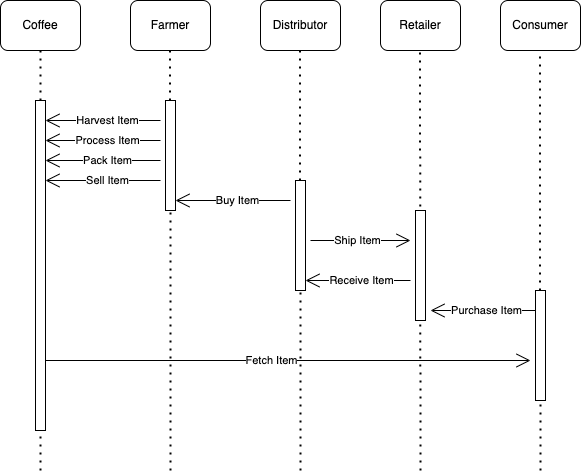

The diagram above was exported from draw.io. Its source (the exported page's mxGraphModel, read from the mxfile embedded in the PNG):
<mxGraphModel dx="1056" dy="588" grid="1" gridSize="10" guides="1" tooltips="1" connect="1" arrows="1" fold="1" page="1" pageScale="1" pageWidth="850" pageHeight="1100" math="0" shadow="0">
  <root>
    <mxCell id="0" />
    <mxCell id="1" parent="0" />
    <mxCell id="iq70i78SZwlj0_xeBmDr-1" value="Coffee" style="rounded=1;whiteSpace=wrap;html=1;" vertex="1" parent="1">
      <mxGeometry x="10" y="130" width="80" height="50" as="geometry" />
    </mxCell>
    <mxCell id="iq70i78SZwlj0_xeBmDr-2" value="Farmer" style="rounded=1;whiteSpace=wrap;html=1;" vertex="1" parent="1">
      <mxGeometry x="140" y="130" width="80" height="50" as="geometry" />
    </mxCell>
    <mxCell id="iq70i78SZwlj0_xeBmDr-3" value="Distributor" style="rounded=1;whiteSpace=wrap;html=1;" vertex="1" parent="1">
      <mxGeometry x="270" y="130" width="80" height="50" as="geometry" />
    </mxCell>
    <mxCell id="iq70i78SZwlj0_xeBmDr-4" value="Retailer" style="rounded=1;whiteSpace=wrap;html=1;" vertex="1" parent="1">
      <mxGeometry x="390" y="130" width="80" height="50" as="geometry" />
    </mxCell>
    <mxCell id="iq70i78SZwlj0_xeBmDr-5" value="Consumer" style="rounded=1;whiteSpace=wrap;html=1;" vertex="1" parent="1">
      <mxGeometry x="510" y="130" width="80" height="50" as="geometry" />
    </mxCell>
    <mxCell id="iq70i78SZwlj0_xeBmDr-6" value="" style="endArrow=none;dashed=1;html=1;dashPattern=1 3;strokeWidth=2;rounded=0;entryX=0.5;entryY=1;entryDx=0;entryDy=0;startArrow=none;" edge="1" parent="1" source="iq70i78SZwlj0_xeBmDr-11" target="iq70i78SZwlj0_xeBmDr-1">
      <mxGeometry width="50" height="50" relative="1" as="geometry">
        <mxPoint x="50" y="690" as="sourcePoint" />
        <mxPoint x="450" y="380" as="targetPoint" />
      </mxGeometry>
    </mxCell>
    <mxCell id="iq70i78SZwlj0_xeBmDr-7" value="" style="endArrow=none;dashed=1;html=1;dashPattern=1 3;strokeWidth=2;rounded=0;entryX=0.5;entryY=1;entryDx=0;entryDy=0;startArrow=none;" edge="1" parent="1" source="iq70i78SZwlj0_xeBmDr-13">
      <mxGeometry width="50" height="50" relative="1" as="geometry">
        <mxPoint x="179.5" y="690" as="sourcePoint" />
        <mxPoint x="179.5" y="180" as="targetPoint" />
      </mxGeometry>
    </mxCell>
    <mxCell id="iq70i78SZwlj0_xeBmDr-8" value="" style="endArrow=none;dashed=1;html=1;dashPattern=1 3;strokeWidth=2;rounded=0;entryX=0.5;entryY=1;entryDx=0;entryDy=0;startArrow=none;" edge="1" parent="1" source="iq70i78SZwlj0_xeBmDr-24">
      <mxGeometry width="50" height="50" relative="1" as="geometry">
        <mxPoint x="309.5" y="690" as="sourcePoint" />
        <mxPoint x="309.5" y="180" as="targetPoint" />
      </mxGeometry>
    </mxCell>
    <mxCell id="iq70i78SZwlj0_xeBmDr-9" value="" style="endArrow=none;dashed=1;html=1;dashPattern=1 3;strokeWidth=2;rounded=0;entryX=0.5;entryY=1;entryDx=0;entryDy=0;" edge="1" parent="1">
      <mxGeometry width="50" height="50" relative="1" as="geometry">
        <mxPoint x="430" y="600" as="sourcePoint" />
        <mxPoint x="429.5" y="180" as="targetPoint" />
      </mxGeometry>
    </mxCell>
    <mxCell id="iq70i78SZwlj0_xeBmDr-10" value="" style="endArrow=none;dashed=1;html=1;dashPattern=1 3;strokeWidth=2;rounded=0;entryX=0.5;entryY=1;entryDx=0;entryDy=0;startArrow=none;" edge="1" parent="1" source="iq70i78SZwlj0_xeBmDr-33">
      <mxGeometry width="50" height="50" relative="1" as="geometry">
        <mxPoint x="549.5" y="690" as="sourcePoint" />
        <mxPoint x="549.5" y="180" as="targetPoint" />
      </mxGeometry>
    </mxCell>
    <mxCell id="iq70i78SZwlj0_xeBmDr-11" value="" style="html=1;points=[];perimeter=orthogonalPerimeter;" vertex="1" parent="1">
      <mxGeometry x="45" y="230" width="10" height="330" as="geometry" />
    </mxCell>
    <mxCell id="iq70i78SZwlj0_xeBmDr-12" value="" style="endArrow=none;dashed=1;html=1;dashPattern=1 3;strokeWidth=2;rounded=0;entryX=0.5;entryY=1;entryDx=0;entryDy=0;" edge="1" parent="1" target="iq70i78SZwlj0_xeBmDr-11">
      <mxGeometry width="50" height="50" relative="1" as="geometry">
        <mxPoint x="50" y="600" as="sourcePoint" />
        <mxPoint x="50" y="180" as="targetPoint" />
      </mxGeometry>
    </mxCell>
    <mxCell id="iq70i78SZwlj0_xeBmDr-13" value="" style="html=1;points=[];perimeter=orthogonalPerimeter;" vertex="1" parent="1">
      <mxGeometry x="175" y="230" width="10" height="110" as="geometry" />
    </mxCell>
    <mxCell id="iq70i78SZwlj0_xeBmDr-14" value="" style="endArrow=none;dashed=1;html=1;dashPattern=1 3;strokeWidth=2;rounded=0;entryX=0.5;entryY=1;entryDx=0;entryDy=0;" edge="1" parent="1" target="iq70i78SZwlj0_xeBmDr-13">
      <mxGeometry width="50" height="50" relative="1" as="geometry">
        <mxPoint x="180" y="600" as="sourcePoint" />
        <mxPoint x="179.5" y="180" as="targetPoint" />
      </mxGeometry>
    </mxCell>
    <mxCell id="iq70i78SZwlj0_xeBmDr-16" value="" style="endArrow=open;endFill=1;endSize=12;html=1;rounded=0;" edge="1" parent="1">
      <mxGeometry width="160" relative="1" as="geometry">
        <mxPoint x="170" y="250" as="sourcePoint" />
        <mxPoint x="55" y="250" as="targetPoint" />
      </mxGeometry>
    </mxCell>
    <mxCell id="iq70i78SZwlj0_xeBmDr-17" value="Harvest Item" style="edgeLabel;html=1;align=center;verticalAlign=middle;resizable=0;points=[];" vertex="1" connectable="0" parent="iq70i78SZwlj0_xeBmDr-16">
      <mxGeometry x="-0.0717" relative="1" as="geometry">
        <mxPoint as="offset" />
      </mxGeometry>
    </mxCell>
    <mxCell id="iq70i78SZwlj0_xeBmDr-18" value="" style="endArrow=open;endFill=1;endSize=12;html=1;rounded=0;" edge="1" parent="1">
      <mxGeometry width="160" relative="1" as="geometry">
        <mxPoint x="170" y="270" as="sourcePoint" />
        <mxPoint x="55" y="270" as="targetPoint" />
      </mxGeometry>
    </mxCell>
    <mxCell id="iq70i78SZwlj0_xeBmDr-19" value="Process Item" style="edgeLabel;html=1;align=center;verticalAlign=middle;resizable=0;points=[];" vertex="1" connectable="0" parent="iq70i78SZwlj0_xeBmDr-18">
      <mxGeometry x="-0.0717" relative="1" as="geometry">
        <mxPoint as="offset" />
      </mxGeometry>
    </mxCell>
    <mxCell id="iq70i78SZwlj0_xeBmDr-20" value="" style="endArrow=open;endFill=1;endSize=12;html=1;rounded=0;" edge="1" parent="1">
      <mxGeometry width="160" relative="1" as="geometry">
        <mxPoint x="170" y="290" as="sourcePoint" />
        <mxPoint x="55" y="290" as="targetPoint" />
      </mxGeometry>
    </mxCell>
    <mxCell id="iq70i78SZwlj0_xeBmDr-21" value="Pack Item" style="edgeLabel;html=1;align=center;verticalAlign=middle;resizable=0;points=[];" vertex="1" connectable="0" parent="iq70i78SZwlj0_xeBmDr-20">
      <mxGeometry x="-0.0717" relative="1" as="geometry">
        <mxPoint as="offset" />
      </mxGeometry>
    </mxCell>
    <mxCell id="iq70i78SZwlj0_xeBmDr-22" value="" style="endArrow=open;endFill=1;endSize=12;html=1;rounded=0;" edge="1" parent="1">
      <mxGeometry width="160" relative="1" as="geometry">
        <mxPoint x="170" y="310" as="sourcePoint" />
        <mxPoint x="55" y="310" as="targetPoint" />
      </mxGeometry>
    </mxCell>
    <mxCell id="iq70i78SZwlj0_xeBmDr-23" value="Sell Item" style="edgeLabel;html=1;align=center;verticalAlign=middle;resizable=0;points=[];" vertex="1" connectable="0" parent="iq70i78SZwlj0_xeBmDr-22">
      <mxGeometry x="-0.0717" relative="1" as="geometry">
        <mxPoint as="offset" />
      </mxGeometry>
    </mxCell>
    <mxCell id="iq70i78SZwlj0_xeBmDr-24" value="" style="html=1;points=[];perimeter=orthogonalPerimeter;" vertex="1" parent="1">
      <mxGeometry x="305" y="310" width="10" height="110" as="geometry" />
    </mxCell>
    <mxCell id="iq70i78SZwlj0_xeBmDr-25" value="" style="endArrow=none;dashed=1;html=1;dashPattern=1 3;strokeWidth=2;rounded=0;entryX=0.5;entryY=1;entryDx=0;entryDy=0;" edge="1" parent="1" target="iq70i78SZwlj0_xeBmDr-24">
      <mxGeometry width="50" height="50" relative="1" as="geometry">
        <mxPoint x="310" y="600" as="sourcePoint" />
        <mxPoint x="309.5" y="180" as="targetPoint" />
      </mxGeometry>
    </mxCell>
    <mxCell id="iq70i78SZwlj0_xeBmDr-26" value="" style="endArrow=open;endFill=1;endSize=12;html=1;rounded=0;" edge="1" parent="1">
      <mxGeometry width="160" relative="1" as="geometry">
        <mxPoint x="300" y="330" as="sourcePoint" />
        <mxPoint x="185" y="330" as="targetPoint" />
      </mxGeometry>
    </mxCell>
    <mxCell id="iq70i78SZwlj0_xeBmDr-27" value="Buy Item" style="edgeLabel;html=1;align=center;verticalAlign=middle;resizable=0;points=[];" vertex="1" connectable="0" parent="iq70i78SZwlj0_xeBmDr-26">
      <mxGeometry x="-0.0717" relative="1" as="geometry">
        <mxPoint as="offset" />
      </mxGeometry>
    </mxCell>
    <mxCell id="iq70i78SZwlj0_xeBmDr-28" value="" style="html=1;points=[];perimeter=orthogonalPerimeter;" vertex="1" parent="1">
      <mxGeometry x="425" y="340" width="10" height="110" as="geometry" />
    </mxCell>
    <mxCell id="iq70i78SZwlj0_xeBmDr-29" value="" style="endArrow=open;endFill=1;endSize=12;html=1;rounded=0;" edge="1" parent="1">
      <mxGeometry width="160" relative="1" as="geometry">
        <mxPoint x="420" y="410" as="sourcePoint" />
        <mxPoint x="315" y="410" as="targetPoint" />
      </mxGeometry>
    </mxCell>
    <mxCell id="iq70i78SZwlj0_xeBmDr-30" value="Receive Item" style="edgeLabel;html=1;align=center;verticalAlign=middle;resizable=0;points=[];" vertex="1" connectable="0" parent="iq70i78SZwlj0_xeBmDr-29">
      <mxGeometry x="-0.0717" relative="1" as="geometry">
        <mxPoint as="offset" />
      </mxGeometry>
    </mxCell>
    <mxCell id="iq70i78SZwlj0_xeBmDr-31" value="" style="endArrow=open;endFill=1;endSize=12;html=1;rounded=0;" edge="1" parent="1">
      <mxGeometry width="160" relative="1" as="geometry">
        <mxPoint x="320" y="370" as="sourcePoint" />
        <mxPoint x="420" y="370" as="targetPoint" />
      </mxGeometry>
    </mxCell>
    <mxCell id="iq70i78SZwlj0_xeBmDr-32" value="Ship Item" style="edgeLabel;html=1;align=center;verticalAlign=middle;resizable=0;points=[];" vertex="1" connectable="0" parent="iq70i78SZwlj0_xeBmDr-31">
      <mxGeometry x="-0.0717" relative="1" as="geometry">
        <mxPoint as="offset" />
      </mxGeometry>
    </mxCell>
    <mxCell id="iq70i78SZwlj0_xeBmDr-33" value="" style="html=1;points=[];perimeter=orthogonalPerimeter;" vertex="1" parent="1">
      <mxGeometry x="545" y="420" width="10" height="110" as="geometry" />
    </mxCell>
    <mxCell id="iq70i78SZwlj0_xeBmDr-34" value="" style="endArrow=none;dashed=1;html=1;dashPattern=1 3;strokeWidth=2;rounded=0;entryX=0.5;entryY=1;entryDx=0;entryDy=0;" edge="1" parent="1" target="iq70i78SZwlj0_xeBmDr-33">
      <mxGeometry width="50" height="50" relative="1" as="geometry">
        <mxPoint x="550" y="600" as="sourcePoint" />
        <mxPoint x="549.5" y="180" as="targetPoint" />
      </mxGeometry>
    </mxCell>
    <mxCell id="iq70i78SZwlj0_xeBmDr-36" value="" style="endArrow=open;endFill=1;endSize=12;html=1;rounded=0;" edge="1" parent="1">
      <mxGeometry width="160" relative="1" as="geometry">
        <mxPoint x="544.9999999999999" y="440" as="sourcePoint" />
        <mxPoint x="439.9999999999999" y="440" as="targetPoint" />
      </mxGeometry>
    </mxCell>
    <mxCell id="iq70i78SZwlj0_xeBmDr-37" value="Purchase Item" style="edgeLabel;html=1;align=center;verticalAlign=middle;resizable=0;points=[];" vertex="1" connectable="0" parent="iq70i78SZwlj0_xeBmDr-36">
      <mxGeometry x="-0.0717" relative="1" as="geometry">
        <mxPoint as="offset" />
      </mxGeometry>
    </mxCell>
    <mxCell id="iq70i78SZwlj0_xeBmDr-38" value="" style="endArrow=open;endFill=1;endSize=12;html=1;rounded=0;" edge="1" parent="1">
      <mxGeometry width="160" relative="1" as="geometry">
        <mxPoint x="55" y="490.0000000000001" as="sourcePoint" />
        <mxPoint x="540" y="490" as="targetPoint" />
      </mxGeometry>
    </mxCell>
    <mxCell id="iq70i78SZwlj0_xeBmDr-39" value="Fetch Item" style="edgeLabel;html=1;align=center;verticalAlign=middle;resizable=0;points=[];" vertex="1" connectable="0" parent="iq70i78SZwlj0_xeBmDr-38">
      <mxGeometry x="-0.0717" relative="1" as="geometry">
        <mxPoint as="offset" />
      </mxGeometry>
    </mxCell>
  </root>
</mxGraphModel>